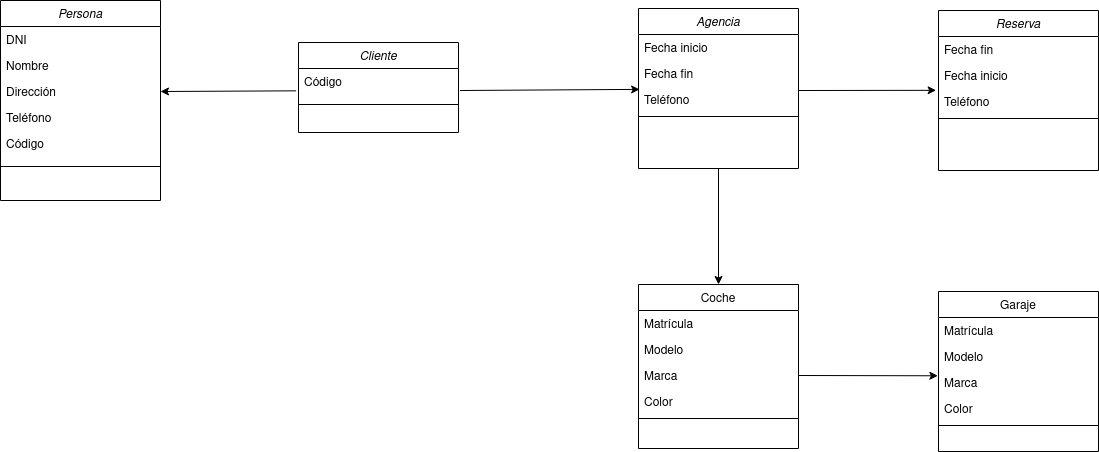

The diagram above was exported from draw.io. Its source (the exported page's mxGraphModel, read from the mxfile embedded in the PNG):
<mxGraphModel dx="1616" dy="885" grid="1" gridSize="10" guides="1" tooltips="1" connect="1" arrows="1" fold="1" page="1" pageScale="1" pageWidth="827" pageHeight="1169" math="0" shadow="0">
  <root>
    <mxCell id="WIyWlLk6GJQsqaUBKTNV-0" />
    <mxCell id="WIyWlLk6GJQsqaUBKTNV-1" parent="WIyWlLk6GJQsqaUBKTNV-0" />
    <mxCell id="zkfFHV4jXpPFQw0GAbJ--0" value="Persona" style="swimlane;fontStyle=2;align=center;verticalAlign=top;childLayout=stackLayout;horizontal=1;startSize=26;horizontalStack=0;resizeParent=1;resizeLast=0;collapsible=1;marginBottom=0;rounded=0;shadow=0;strokeWidth=1;" parent="WIyWlLk6GJQsqaUBKTNV-1" vertex="1">
      <mxGeometry x="22" y="110" width="160" height="200" as="geometry">
        <mxRectangle x="60" y="120" width="160" height="26" as="alternateBounds" />
      </mxGeometry>
    </mxCell>
    <mxCell id="zkfFHV4jXpPFQw0GAbJ--1" value="DNI" style="text;align=left;verticalAlign=top;spacingLeft=4;spacingRight=4;overflow=hidden;rotatable=0;points=[[0,0.5],[1,0.5]];portConstraint=eastwest;" parent="zkfFHV4jXpPFQw0GAbJ--0" vertex="1">
      <mxGeometry y="26" width="160" height="26" as="geometry" />
    </mxCell>
    <mxCell id="zkfFHV4jXpPFQw0GAbJ--2" value="Nombre" style="text;align=left;verticalAlign=top;spacingLeft=4;spacingRight=4;overflow=hidden;rotatable=0;points=[[0,0.5],[1,0.5]];portConstraint=eastwest;rounded=0;shadow=0;html=0;" parent="zkfFHV4jXpPFQw0GAbJ--0" vertex="1">
      <mxGeometry y="52" width="160" height="26" as="geometry" />
    </mxCell>
    <mxCell id="zkfFHV4jXpPFQw0GAbJ--3" value="Dirección" style="text;align=left;verticalAlign=top;spacingLeft=4;spacingRight=4;overflow=hidden;rotatable=0;points=[[0,0.5],[1,0.5]];portConstraint=eastwest;rounded=0;shadow=0;html=0;" parent="zkfFHV4jXpPFQw0GAbJ--0" vertex="1">
      <mxGeometry y="78" width="160" height="26" as="geometry" />
    </mxCell>
    <mxCell id="evjd_IorBCegnjrUMUUS-1" value="Teléfono" style="text;align=left;verticalAlign=top;spacingLeft=4;spacingRight=4;overflow=hidden;rotatable=0;points=[[0,0.5],[1,0.5]];portConstraint=eastwest;rounded=0;shadow=0;html=0;" vertex="1" parent="zkfFHV4jXpPFQw0GAbJ--0">
      <mxGeometry y="104" width="160" height="26" as="geometry" />
    </mxCell>
    <mxCell id="evjd_IorBCegnjrUMUUS-42" value="Código" style="text;align=left;verticalAlign=top;spacingLeft=4;spacingRight=4;overflow=hidden;rotatable=0;points=[[0,0.5],[1,0.5]];portConstraint=eastwest;rounded=0;shadow=0;html=0;" vertex="1" parent="zkfFHV4jXpPFQw0GAbJ--0">
      <mxGeometry y="130" width="160" height="26" as="geometry" />
    </mxCell>
    <mxCell id="evjd_IorBCegnjrUMUUS-2" value="" style="line;html=1;strokeWidth=1;align=left;verticalAlign=middle;spacingTop=-1;spacingLeft=3;spacingRight=3;rotatable=0;labelPosition=right;points=[];portConstraint=eastwest;" vertex="1" parent="zkfFHV4jXpPFQw0GAbJ--0">
      <mxGeometry y="156" width="160" height="20" as="geometry" />
    </mxCell>
    <mxCell id="zkfFHV4jXpPFQw0GAbJ--17" value="Coche" style="swimlane;fontStyle=0;align=center;verticalAlign=top;childLayout=stackLayout;horizontal=1;startSize=26;horizontalStack=0;resizeParent=1;resizeLast=0;collapsible=1;marginBottom=0;rounded=0;shadow=0;strokeWidth=1;" parent="WIyWlLk6GJQsqaUBKTNV-1" vertex="1">
      <mxGeometry x="660" y="394" width="160" height="164" as="geometry">
        <mxRectangle x="550" y="140" width="160" height="26" as="alternateBounds" />
      </mxGeometry>
    </mxCell>
    <mxCell id="zkfFHV4jXpPFQw0GAbJ--18" value="Matrícula" style="text;align=left;verticalAlign=top;spacingLeft=4;spacingRight=4;overflow=hidden;rotatable=0;points=[[0,0.5],[1,0.5]];portConstraint=eastwest;" parent="zkfFHV4jXpPFQw0GAbJ--17" vertex="1">
      <mxGeometry y="26" width="160" height="26" as="geometry" />
    </mxCell>
    <mxCell id="zkfFHV4jXpPFQw0GAbJ--19" value="Modelo    " style="text;align=left;verticalAlign=top;spacingLeft=4;spacingRight=4;overflow=hidden;rotatable=0;points=[[0,0.5],[1,0.5]];portConstraint=eastwest;rounded=0;shadow=0;html=0;" parent="zkfFHV4jXpPFQw0GAbJ--17" vertex="1">
      <mxGeometry y="52" width="160" height="26" as="geometry" />
    </mxCell>
    <mxCell id="zkfFHV4jXpPFQw0GAbJ--20" value="Marca" style="text;align=left;verticalAlign=top;spacingLeft=4;spacingRight=4;overflow=hidden;rotatable=0;points=[[0,0.5],[1,0.5]];portConstraint=eastwest;rounded=0;shadow=0;html=0;" parent="zkfFHV4jXpPFQw0GAbJ--17" vertex="1">
      <mxGeometry y="78" width="160" height="26" as="geometry" />
    </mxCell>
    <mxCell id="zkfFHV4jXpPFQw0GAbJ--21" value="Color" style="text;align=left;verticalAlign=top;spacingLeft=4;spacingRight=4;overflow=hidden;rotatable=0;points=[[0,0.5],[1,0.5]];portConstraint=eastwest;rounded=0;shadow=0;html=0;" parent="zkfFHV4jXpPFQw0GAbJ--17" vertex="1">
      <mxGeometry y="104" width="160" height="26" as="geometry" />
    </mxCell>
    <mxCell id="zkfFHV4jXpPFQw0GAbJ--23" value="" style="line;html=1;strokeWidth=1;align=left;verticalAlign=middle;spacingTop=-1;spacingLeft=3;spacingRight=3;rotatable=0;labelPosition=right;points=[];portConstraint=eastwest;" parent="zkfFHV4jXpPFQw0GAbJ--17" vertex="1">
      <mxGeometry y="130" width="160" height="8" as="geometry" />
    </mxCell>
    <mxCell id="evjd_IorBCegnjrUMUUS-16" value="" style="edgeStyle=orthogonalEdgeStyle;rounded=0;orthogonalLoop=1;jettySize=auto;html=1;entryX=0.5;entryY=0;entryDx=0;entryDy=0;" edge="1" parent="WIyWlLk6GJQsqaUBKTNV-1" source="evjd_IorBCegnjrUMUUS-3" target="zkfFHV4jXpPFQw0GAbJ--17">
      <mxGeometry relative="1" as="geometry">
        <mxPoint x="780" y="334" as="targetPoint" />
      </mxGeometry>
    </mxCell>
    <mxCell id="evjd_IorBCegnjrUMUUS-3" value="Agencia" style="swimlane;fontStyle=2;align=center;verticalAlign=top;childLayout=stackLayout;horizontal=1;startSize=26;horizontalStack=0;resizeParent=1;resizeLast=0;collapsible=1;marginBottom=0;rounded=0;shadow=0;strokeWidth=1;" vertex="1" parent="WIyWlLk6GJQsqaUBKTNV-1">
      <mxGeometry x="660" y="118" width="160" height="160" as="geometry">
        <mxRectangle x="230" y="140" width="160" height="26" as="alternateBounds" />
      </mxGeometry>
    </mxCell>
    <mxCell id="evjd_IorBCegnjrUMUUS-4" value="Fecha inicio" style="text;align=left;verticalAlign=top;spacingLeft=4;spacingRight=4;overflow=hidden;rotatable=0;points=[[0,0.5],[1,0.5]];portConstraint=eastwest;" vertex="1" parent="evjd_IorBCegnjrUMUUS-3">
      <mxGeometry y="26" width="160" height="26" as="geometry" />
    </mxCell>
    <mxCell id="evjd_IorBCegnjrUMUUS-6" value="Fecha fin" style="text;align=left;verticalAlign=top;spacingLeft=4;spacingRight=4;overflow=hidden;rotatable=0;points=[[0,0.5],[1,0.5]];portConstraint=eastwest;rounded=0;shadow=0;html=0;" vertex="1" parent="evjd_IorBCegnjrUMUUS-3">
      <mxGeometry y="52" width="160" height="26" as="geometry" />
    </mxCell>
    <mxCell id="evjd_IorBCegnjrUMUUS-7" value="Teléfono" style="text;align=left;verticalAlign=top;spacingLeft=4;spacingRight=4;overflow=hidden;rotatable=0;points=[[0,0.5],[1,0.5]];portConstraint=eastwest;rounded=0;shadow=0;html=0;" vertex="1" parent="evjd_IorBCegnjrUMUUS-3">
      <mxGeometry y="78" width="160" height="26" as="geometry" />
    </mxCell>
    <mxCell id="evjd_IorBCegnjrUMUUS-8" value="" style="line;html=1;strokeWidth=1;align=left;verticalAlign=middle;spacingTop=-1;spacingLeft=3;spacingRight=3;rotatable=0;labelPosition=right;points=[];portConstraint=eastwest;" vertex="1" parent="evjd_IorBCegnjrUMUUS-3">
      <mxGeometry y="104" width="160" height="8" as="geometry" />
    </mxCell>
    <mxCell id="evjd_IorBCegnjrUMUUS-21" value="Garaje" style="swimlane;fontStyle=0;align=center;verticalAlign=top;childLayout=stackLayout;horizontal=1;startSize=26;horizontalStack=0;resizeParent=1;resizeLast=0;collapsible=1;marginBottom=0;rounded=0;shadow=0;strokeWidth=1;" vertex="1" parent="WIyWlLk6GJQsqaUBKTNV-1">
      <mxGeometry x="960" y="401" width="160" height="160" as="geometry">
        <mxRectangle x="550" y="140" width="160" height="26" as="alternateBounds" />
      </mxGeometry>
    </mxCell>
    <mxCell id="evjd_IorBCegnjrUMUUS-22" value="Matrícula" style="text;align=left;verticalAlign=top;spacingLeft=4;spacingRight=4;overflow=hidden;rotatable=0;points=[[0,0.5],[1,0.5]];portConstraint=eastwest;" vertex="1" parent="evjd_IorBCegnjrUMUUS-21">
      <mxGeometry y="26" width="160" height="26" as="geometry" />
    </mxCell>
    <mxCell id="evjd_IorBCegnjrUMUUS-23" value="Modelo    " style="text;align=left;verticalAlign=top;spacingLeft=4;spacingRight=4;overflow=hidden;rotatable=0;points=[[0,0.5],[1,0.5]];portConstraint=eastwest;rounded=0;shadow=0;html=0;" vertex="1" parent="evjd_IorBCegnjrUMUUS-21">
      <mxGeometry y="52" width="160" height="26" as="geometry" />
    </mxCell>
    <mxCell id="evjd_IorBCegnjrUMUUS-24" value="Marca" style="text;align=left;verticalAlign=top;spacingLeft=4;spacingRight=4;overflow=hidden;rotatable=0;points=[[0,0.5],[1,0.5]];portConstraint=eastwest;rounded=0;shadow=0;html=0;" vertex="1" parent="evjd_IorBCegnjrUMUUS-21">
      <mxGeometry y="78" width="160" height="26" as="geometry" />
    </mxCell>
    <mxCell id="evjd_IorBCegnjrUMUUS-25" value="Color" style="text;align=left;verticalAlign=top;spacingLeft=4;spacingRight=4;overflow=hidden;rotatable=0;points=[[0,0.5],[1,0.5]];portConstraint=eastwest;rounded=0;shadow=0;html=0;" vertex="1" parent="evjd_IorBCegnjrUMUUS-21">
      <mxGeometry y="104" width="160" height="26" as="geometry" />
    </mxCell>
    <mxCell id="evjd_IorBCegnjrUMUUS-26" value="" style="line;html=1;strokeWidth=1;align=left;verticalAlign=middle;spacingTop=-1;spacingLeft=3;spacingRight=3;rotatable=0;labelPosition=right;points=[];portConstraint=eastwest;" vertex="1" parent="evjd_IorBCegnjrUMUUS-21">
      <mxGeometry y="130" width="160" height="8" as="geometry" />
    </mxCell>
    <mxCell id="evjd_IorBCegnjrUMUUS-27" value="Reserva" style="swimlane;fontStyle=2;align=center;verticalAlign=top;childLayout=stackLayout;horizontal=1;startSize=26;horizontalStack=0;resizeParent=1;resizeLast=0;collapsible=1;marginBottom=0;rounded=0;shadow=0;strokeWidth=1;" vertex="1" parent="WIyWlLk6GJQsqaUBKTNV-1">
      <mxGeometry x="960" y="120" width="160" height="160" as="geometry">
        <mxRectangle x="230" y="140" width="160" height="26" as="alternateBounds" />
      </mxGeometry>
    </mxCell>
    <mxCell id="evjd_IorBCegnjrUMUUS-29" value="Fecha fin" style="text;align=left;verticalAlign=top;spacingLeft=4;spacingRight=4;overflow=hidden;rotatable=0;points=[[0,0.5],[1,0.5]];portConstraint=eastwest;rounded=0;shadow=0;html=0;" vertex="1" parent="evjd_IorBCegnjrUMUUS-27">
      <mxGeometry y="26" width="160" height="26" as="geometry" />
    </mxCell>
    <mxCell id="evjd_IorBCegnjrUMUUS-28" value="Fecha inicio" style="text;align=left;verticalAlign=top;spacingLeft=4;spacingRight=4;overflow=hidden;rotatable=0;points=[[0,0.5],[1,0.5]];portConstraint=eastwest;" vertex="1" parent="evjd_IorBCegnjrUMUUS-27">
      <mxGeometry y="52" width="160" height="26" as="geometry" />
    </mxCell>
    <mxCell id="evjd_IorBCegnjrUMUUS-30" value="Teléfono" style="text;align=left;verticalAlign=top;spacingLeft=4;spacingRight=4;overflow=hidden;rotatable=0;points=[[0,0.5],[1,0.5]];portConstraint=eastwest;rounded=0;shadow=0;html=0;" vertex="1" parent="evjd_IorBCegnjrUMUUS-27">
      <mxGeometry y="78" width="160" height="26" as="geometry" />
    </mxCell>
    <mxCell id="evjd_IorBCegnjrUMUUS-31" value="" style="line;html=1;strokeWidth=1;align=left;verticalAlign=middle;spacingTop=-1;spacingLeft=3;spacingRight=3;rotatable=0;labelPosition=right;points=[];portConstraint=eastwest;" vertex="1" parent="evjd_IorBCegnjrUMUUS-27">
      <mxGeometry y="104" width="160" height="8" as="geometry" />
    </mxCell>
    <mxCell id="evjd_IorBCegnjrUMUUS-43" value="Cliente" style="swimlane;fontStyle=2;align=center;verticalAlign=top;childLayout=stackLayout;horizontal=1;startSize=26;horizontalStack=0;resizeParent=1;resizeLast=0;collapsible=1;marginBottom=0;rounded=0;shadow=0;strokeWidth=1;" vertex="1" parent="WIyWlLk6GJQsqaUBKTNV-1">
      <mxGeometry x="320" y="152" width="160" height="90" as="geometry">
        <mxRectangle x="60" y="120" width="160" height="26" as="alternateBounds" />
      </mxGeometry>
    </mxCell>
    <mxCell id="evjd_IorBCegnjrUMUUS-48" value="Código" style="text;align=left;verticalAlign=top;spacingLeft=4;spacingRight=4;overflow=hidden;rotatable=0;points=[[0,0.5],[1,0.5]];portConstraint=eastwest;rounded=0;shadow=0;html=0;" vertex="1" parent="evjd_IorBCegnjrUMUUS-43">
      <mxGeometry y="26" width="160" height="26" as="geometry" />
    </mxCell>
    <mxCell id="evjd_IorBCegnjrUMUUS-49" value="" style="line;html=1;strokeWidth=1;align=left;verticalAlign=middle;spacingTop=-1;spacingLeft=3;spacingRight=3;rotatable=0;labelPosition=right;points=[];portConstraint=eastwest;" vertex="1" parent="evjd_IorBCegnjrUMUUS-43">
      <mxGeometry y="52" width="160" height="20" as="geometry" />
    </mxCell>
    <mxCell id="evjd_IorBCegnjrUMUUS-56" value="" style="endArrow=classic;html=1;rounded=0;entryX=1;entryY=0.5;entryDx=0;entryDy=0;exitX=-0.015;exitY=0.859;exitDx=0;exitDy=0;exitPerimeter=0;" edge="1" parent="WIyWlLk6GJQsqaUBKTNV-1" source="evjd_IorBCegnjrUMUUS-48" target="zkfFHV4jXpPFQw0GAbJ--3">
      <mxGeometry width="50" height="50" relative="1" as="geometry">
        <mxPoint x="-30" y="440" as="sourcePoint" />
        <mxPoint x="120" y="612" as="targetPoint" />
      </mxGeometry>
    </mxCell>
    <mxCell id="evjd_IorBCegnjrUMUUS-57" value="" style="endArrow=classic;html=1;rounded=0;entryX=0.007;entryY=0.111;entryDx=0;entryDy=0;exitX=1.01;exitY=0.846;exitDx=0;exitDy=0;entryPerimeter=0;exitPerimeter=0;" edge="1" parent="WIyWlLk6GJQsqaUBKTNV-1" source="evjd_IorBCegnjrUMUUS-48" target="evjd_IorBCegnjrUMUUS-7">
      <mxGeometry width="50" height="50" relative="1" as="geometry">
        <mxPoint x="220" y="208" as="sourcePoint" />
        <mxPoint x="350" y="209" as="targetPoint" />
      </mxGeometry>
    </mxCell>
    <mxCell id="evjd_IorBCegnjrUMUUS-58" value="" style="endArrow=classic;html=1;rounded=0;entryX=-0.004;entryY=0.242;entryDx=0;entryDy=0;exitX=1;exitY=0.5;exitDx=0;exitDy=0;entryPerimeter=0;" edge="1" parent="WIyWlLk6GJQsqaUBKTNV-1" source="zkfFHV4jXpPFQw0GAbJ--20" target="evjd_IorBCegnjrUMUUS-24">
      <mxGeometry width="50" height="50" relative="1" as="geometry">
        <mxPoint x="230" y="218" as="sourcePoint" />
        <mxPoint x="360" y="219" as="targetPoint" />
      </mxGeometry>
    </mxCell>
    <mxCell id="evjd_IorBCegnjrUMUUS-59" value="" style="endArrow=classic;html=1;rounded=0;entryX=-0.015;entryY=0.07;entryDx=0;entryDy=0;entryPerimeter=0;" edge="1" parent="WIyWlLk6GJQsqaUBKTNV-1" target="evjd_IorBCegnjrUMUUS-30">
      <mxGeometry width="50" height="50" relative="1" as="geometry">
        <mxPoint x="820" y="200" as="sourcePoint" />
        <mxPoint x="370" y="229" as="targetPoint" />
      </mxGeometry>
    </mxCell>
  </root>
</mxGraphModel>